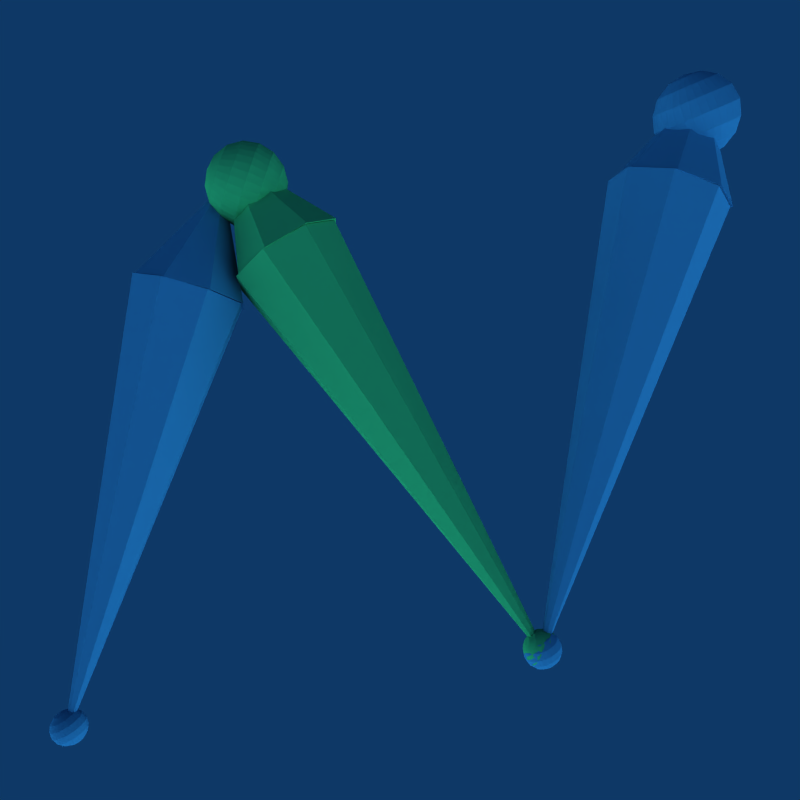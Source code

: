 # Source: skelEditing.blend  (saved by Blender 2.49.2; exported with 4.5.12 LTS)
import bpy
from mathutils import Matrix  # noqa: F401  (used for matrix-valued properties, if any)

bpy.ops.wm.read_factory_settings(use_empty=True)
scene = bpy.context.scene
scene.name = 'Scene'

# ---- collections
col_collection_1 = bpy.data.collections.new('Collection 1'); scene.collection.children.link(col_collection_1)

# ---- materials (node trees are filled in below, after node groups)
mat_material_001 = bpy.data.materials.new('Material.001')
mat_material_001.alpha_threshold = 0.0
mat_material_001.diffuse_color = (0.1347, 0.4474, 0.6269, 1.0)
mat_material_001.roughness = 0.5
mat_material_001.line_color = (0.0, 0.0, 0.0, 1.0)
mat_material = bpy.data.materials.new('Material')
mat_material.alpha_threshold = 0.0
mat_material.diffuse_color = (0.1347, 0.6269, 0.393, 1.0)
mat_material.roughness = 0.5
mat_material.line_color = (0.0, 0.0, 0.0, 1.0)

# ---- material node trees

# ---- world
world_world = bpy.data.worlds.new('World'); scene.world = world_world
world_world.color = (0.05656, 0.2208, 0.4)
world_world.use_sun_shadow = False
world_world.sun_shadow_jitter_overblur = 0.0
world_world.cycles.sampling_method = 'MANUAL'
world_world.cycles.sample_map_resolution = 256

# ---- cameras
cam_camera = bpy.data.cameras.new('Camera')
cam_camera.passepartout_alpha = 0.2
cam_camera.clip_end = 100.0
cam_camera.lens = 35.0
cam_camera.ortho_scale = 7.314
cam_camera.show_passepartout = False
cam_camera.show_safe_areas = True
cam_camera.dof.focus_distance = 0.0
cam_camera.dof.aperture_fstop = 128.0

# ---- lights
light_lamp_001 = bpy.data.lights.new('Lamp.001', 'SUN')
light_lamp_001.transmission_factor = 0.0
light_lamp_001.angle = 1.571
light_lamp_001.energy = 2.176
light_lamp_001.shadow_buffer_clip_start = 0.5
light_lamp_001.shadow_soft_size = 1.0
light_lamp_001.shadow_cascade_max_distance = 1000.0
light_lamp_001.cycles.use_multiple_importance_sampling = False
light_lamp = bpy.data.lights.new('Lamp', 'SUN')
light_lamp.transmission_factor = 0.0
light_lamp.angle = 1.571
light_lamp.energy = 2.064
light_lamp.shadow_buffer_clip_start = 0.5
light_lamp.shadow_soft_size = 1.0
light_lamp.shadow_cascade_max_distance = 1000.0
light_lamp.cycles.use_multiple_importance_sampling = False
light_spot = bpy.data.lights.new('Spot', 'POINT')
light_spot.transmission_factor = 0.0
light_spot.cutoff_distance = 30.0
light_spot.energy = 100.0
light_spot.shadow_buffer_clip_start = 1.001
light_spot.shadow_soft_size = 1.0
light_spot.shadow_maximum_resolution = 0.006
light_spot.use_absolute_resolution = True
light_spot.cycles.use_multiple_importance_sampling = False

# ---- meshes
me_sphere_002 = bpy.data.meshes.new('Sphere.002')
me_sphere_002.from_pydata([(21.13, 5.333, 21.18), (21.01, 5.728, 21.18), (20.81, 6.092, 21.18), (20.55, 6.411, 21.18), (20.23, 6.673, 21.18), (19.87, 6.868, 21.18), (19.47, 6.988, 21.18), (19.06, 7.028, 21.18), (18.65, 6.988, 21.18), (18.26, 6.868, 21.18), (17.89, 6.673, 21.18), (17.57, 6.411, 21.18), (17.31, 6.092, 21.18), (17.12, 5.728, 21.18), (17.0, 5.333, 21.18), (16.95, 4.922, 21.18), (17.0, 4.511, 21.18), (17.12, 4.115, 21.18), (17.31, 3.751, 21.18), (21.13, 4.511, 21.18), (21.17, 4.922, 21.18), (0.0, 0.0, 1.0), (0.3753, 0.07466, -0.9239), (0.6935, 0.1379, -0.7071), (0.9061, 0.1802, -0.3827), (0.9808, 0.1951, 0.0), (0.9061, 0.1802, 0.3827), (0.6935, 0.1379, 0.7071), (0.3753, 0.07466, 0.9239), (0.3536, 0.1464, 0.9239), (0.6533, 0.2706, 0.7071), (0.8536, 0.3536, 0.3827), (0.9239, 0.3827, 0.0), (0.8536, 0.3536, -0.3827), (0.6533, 0.2706, -0.7071), (0.3536, 0.1464, -0.9239), (0.3182, 0.2126, -0.9239), (0.5879, 0.3928, -0.7071), (0.7682, 0.5133, -0.3827), (0.8315, 0.5556, 0.0), (0.7682, 0.5133, 0.3827), (0.5879, 0.3928, 0.7071), (0.3182, 0.2126, 0.9239), (0.2706, 0.2706, 0.9239), (0.5, 0.5, 0.7071), (0.6533, 0.6533, 0.3827), (0.7071, 0.7071, 0.0), (0.6533, 0.6533, -0.3827), (0.5, 0.5, -0.7071), (0.2706, 0.2706, -0.9239), (0.2126, 0.3182, -0.9239), (0.3928, 0.5879, -0.7071), (0.5133, 0.7682, -0.3827), (0.5556, 0.8315, 0.0), (0.5133, 0.7682, 0.3827), (0.3928, 0.5879, 0.7071), (0.2126, 0.3182, 0.9239), (0.1464, 0.3536, 0.9239), (0.2706, 0.6533, 0.7071), (0.3536, 0.8536, 0.3827), (0.3827, 0.9239, 0.0), (0.3536, 0.8536, -0.3827), (0.2706, 0.6533, -0.7071), (0.1464, 0.3536, -0.9239), (0.07466, 0.3753, -0.9239), (0.1379, 0.6935, -0.7071), (0.1802, 0.9061, -0.3827), (0.1951, 0.9808, 0.0), (0.1802, 0.9061, 0.3827), (0.1379, 0.6935, 0.7071), (0.07466, 0.3753, 0.9239), (-2.235e-08, 0.3827, 0.9239), (1.49e-08, 0.7071, 0.7071), (4.47e-08, 0.9239, 0.3827), (-1.639e-07, 1.0, 0.0), (4.47e-08, 0.9239, -0.3827), (1.49e-08, 0.7071, -0.7071), (0.0, 0.3827, -0.9239), (-0.07466, 0.3753, -0.9239), (-0.1379, 0.6935, -0.7071), (-0.1802, 0.9061, -0.3827), (-0.1951, 0.9808, 0.0), (-0.1802, 0.9061, 0.3827), (-0.1379, 0.6935, 0.7071), (-0.07466, 0.3753, 0.9239), (-0.1464, 0.3536, 0.9239), (-0.2706, 0.6533, 0.7071), (-0.3536, 0.8536, 0.3827), (-0.3827, 0.9239, 0.0), (-0.3536, 0.8536, -0.3827), (-0.2706, 0.6533, -0.7071), (-0.1464, 0.3536, -0.9239), (-0.2126, 0.3182, -0.9239), (-0.3928, 0.5879, -0.7071), (-0.5133, 0.7682, -0.3827), (-0.5556, 0.8315, 0.0), (-0.5133, 0.7682, 0.3827), (-0.3928, 0.5879, 0.7071), (-0.2126, 0.3182, 0.9239), (-0.2706, 0.2706, 0.9239), (-0.5, 0.5, 0.7071), (-0.6533, 0.6533, 0.3827), (-0.7071, 0.7071, 0.0), (-0.6533, 0.6533, -0.3827), (-0.5, 0.5, -0.7071), (-0.2706, 0.2706, -0.9239), (-0.3182, 0.2126, -0.9239), (-0.5879, 0.3928, -0.7071), (-0.7682, 0.5133, -0.3827), (-0.8315, 0.5556, 0.0), (-0.7682, 0.5133, 0.3827), (-0.5879, 0.3928, 0.7071), (-0.3182, 0.2126, 0.9239), (-0.3536, 0.1464, 0.9239), (-0.6533, 0.2706, 0.7071), (-0.8536, 0.3536, 0.3827), (-0.9239, 0.3827, 0.0), (-0.8536, 0.3536, -0.3827), (-0.6533, 0.2706, -0.7071), (-0.3536, 0.1464, -0.9239), (-0.3753, 0.07466, -0.9239), (-0.6935, 0.1379, -0.7071), (-0.9061, 0.1802, -0.3827), (-0.9808, 0.1951, 0.0), (-0.9061, 0.1802, 0.3827), (-0.6935, 0.1379, 0.7071), (-0.3753, 0.07466, 0.9239), (-0.3827, -5.215e-08, 0.9239), (-0.7071, -1.49e-08, 0.7071), (-0.9239, 2.98e-08, 0.3827), (-1.0, -3.278e-07, 0.0), (-0.9239, 2.98e-08, -0.3827), (-0.7071, -1.49e-08, -0.7071), (-0.3827, -2.235e-08, -0.9239), (-0.3753, -0.07466, -0.9239), (-0.6935, -0.1379, -0.7071), (-0.9061, -0.1802, -0.3827), (-0.9808, -0.1951, 0.0), (-0.9061, -0.1802, 0.3827), (-0.6935, -0.1379, 0.7071), (-0.3753, -0.07466, 0.9239), (-0.3536, -0.1464, 0.9239), (-0.6533, -0.2706, 0.7071), (-0.8536, -0.3536, 0.3827), (-0.9239, -0.3827, 0.0), (-0.8536, -0.3536, -0.3827), (-0.6533, -0.2706, -0.7071), (-0.3536, -0.1464, -0.9239), (-1.395e-07, -5.778e-08, -1.0), (-0.3182, -0.2126, -0.9239), (-0.5879, -0.3928, -0.7071), (-0.7682, -0.5133, -0.3827), (-0.8315, -0.5556, 0.0), (-0.7682, -0.5133, 0.3827), (-0.5879, -0.3928, 0.7071), (-0.3182, -0.2126, 0.9239), (-0.2706, -0.2706, 0.9239), (-0.5, -0.5, 0.7071), (-0.6533, -0.6533, 0.3827), (-0.7071, -0.7071, 0.0), (-0.6533, -0.6533, -0.3827), (-0.5, -0.5, -0.7071), (-0.2706, -0.2706, -0.9239), (-0.2126, -0.3182, -0.9239), (-0.3928, -0.5879, -0.7071), (-0.5133, -0.7682, -0.3827), (-0.5556, -0.8315, 0.0), (-0.5133, -0.7682, 0.3827), (-0.3928, -0.5879, 0.7071), (-0.2126, -0.3182, 0.9239), (-0.1464, -0.3536, 0.9239), (-0.2706, -0.6533, 0.7071), (-0.3536, -0.8536, 0.3827), (-0.3827, -0.9239, 0.0), (-0.3536, -0.8536, -0.3827), (-0.2706, -0.6533, -0.7071), (-0.1464, -0.3536, -0.9239), (-0.07466, -0.3753, -0.9239), (-0.1379, -0.6935, -0.7071), (-0.1802, -0.9061, -0.3827), (-0.1951, -0.9808, 0.0), (-0.1802, -0.9061, 0.3827), (-0.1379, -0.6935, 0.7071), (-0.07466, -0.3753, 0.9239), (5.215e-08, -0.3827, 0.9239), (2.98e-08, -0.7071, 0.7071), (1.49e-08, -0.9239, 0.3827), (4.47e-07, -1.0, 0.0), (1.49e-08, -0.9239, -0.3827), (2.98e-08, -0.7071, -0.7071), (2.235e-08, -0.3827, -0.9239), (0.07466, -0.3753, -0.9239), (0.1379, -0.6935, -0.7071), (0.1802, -0.9061, -0.3827), (0.1951, -0.9808, 0.0), (0.1802, -0.9061, 0.3827), (0.1379, -0.6935, 0.7071), (0.07466, -0.3753, 0.9239), (0.1464, -0.3536, 0.9239), (0.2706, -0.6533, 0.7071), (0.3536, -0.8536, 0.3827), (0.3827, -0.9239, 0.0), (0.3536, -0.8536, -0.3827), (0.2706, -0.6533, -0.7071), (0.1464, -0.3536, -0.9239), (0.2126, -0.3182, -0.9239), (0.3928, -0.5879, -0.7071), (0.5133, -0.7682, -0.3827), (0.5556, -0.8315, 0.0), (0.5133, -0.7682, 0.3827), (0.3928, -0.5879, 0.7071), (0.2126, -0.3182, 0.9239), (0.2706, -0.2706, 0.9239), (0.5, -0.5, 0.7071), (0.6533, -0.6533, 0.3827), (0.7071, -0.7071, 0.0), (0.6533, -0.6533, -0.3827), (0.5, -0.5, -0.7071), (0.2706, -0.2706, -0.9239), (0.3182, -0.2126, -0.9239), (0.5879, -0.3928, -0.7071), (0.7682, -0.5133, -0.3827), (0.8315, -0.5556, 0.0), (0.7682, -0.5133, 0.3827), (0.5879, -0.3928, 0.7071), (0.3182, -0.2126, 0.9239), (0.3536, -0.1464, 0.9239), (0.6533, -0.2706, 0.7071), (0.8536, -0.3536, 0.3827), (0.9239, -0.3827, 0.0), (0.8536, -0.3536, -0.3827), (0.6533, -0.2706, -0.7071), (0.3536, -0.1464, -0.9239), (0.3753, -0.07466, -0.9239), (0.6935, -0.1379, -0.7071), (0.9061, -0.1802, -0.3827), (0.9808, -0.1951, 0.0), (0.9061, -0.1802, 0.3827), (0.6935, -0.1379, 0.7071), (0.3753, -0.07466, 0.9239), (0.3827, 6.706e-08, 0.9239), (0.7071, 8.941e-08, 0.7071), (0.9239, 5.96e-08, 0.3827), (1.0, 4.768e-07, 0.0), (0.9239, 5.96e-08, -0.3827), (0.7071, 8.941e-08, -0.7071), (0.3827, 7.451e-09, -0.9239), (14.88, 7.522, 19.16), (13.69, 5.87, 20.63), (13.87, 3.395, 21.04), (15.31, 1.545, 20.13), (17.17, 1.405, 18.44), (18.36, 3.057, 16.97), (18.18, 5.533, 16.57), (16.74, 7.383, 17.47), (-0.7264, -0.3192, -0.7601), (16.03, 4.464, 18.8), (18.28, 5.484, 16.51), (18.47, 3.01, 16.92), (17.27, 1.356, 18.39), (15.39, 1.491, 20.05), (13.93, 3.335, 20.94), (13.74, 5.809, 20.53), (14.94, 7.463, 19.06), (16.82, 7.329, 17.4), (20.44, 5.533, 23.53), (16.1, 4.41, 18.72)], [(0, 1), (1, 2), (2, 3), (3, 4), (4, 5), (5, 6), (6, 7), (7, 8), (8, 9), (9, 10), (10, 11), (11, 12), (12, 13), (13, 14), (14, 15), (15, 16), (16, 17), (17, 18), (19, 20), (0, 20)], [(148, 22, 246), (246, 22, 23, 245), (245, 23, 24, 244), (244, 24, 25, 243), (243, 25, 26, 242), (242, 26, 27, 241), (241, 27, 28, 240), (28, 21, 240), (29, 21, 28), (27, 30, 29, 28), (26, 31, 30, 27), (25, 32, 31, 26), (24, 33, 32, 25), (23, 34, 33, 24), (22, 35, 34, 23), (148, 35, 22), (148, 36, 35), (35, 36, 37, 34), (34, 37, 38, 33), (33, 38, 39, 32), (32, 39, 40, 31), (31, 40, 41, 30), (30, 41, 42, 29), (42, 21, 29), (43, 21, 42), (41, 44, 43, 42), (40, 45, 44, 41), (39, 46, 45, 40), (38, 47, 46, 39), (37, 48, 47, 38), (36, 49, 48, 37), (148, 49, 36), (148, 50, 49), (49, 50, 51, 48), (48, 51, 52, 47), (47, 52, 53, 46), (46, 53, 54, 45), (45, 54, 55, 44), (44, 55, 56, 43), (56, 21, 43), (57, 21, 56), (55, 58, 57, 56), (54, 59, 58, 55), (53, 60, 59, 54), (52, 61, 60, 53), (51, 62, 61, 52), (50, 63, 62, 51), (148, 63, 50), (148, 64, 63), (63, 64, 65, 62), (62, 65, 66, 61), (61, 66, 67, 60), (60, 67, 68, 59), (59, 68, 69, 58), (58, 69, 70, 57), (70, 21, 57), (71, 21, 70), (69, 72, 71, 70), (68, 73, 72, 69), (67, 74, 73, 68), (66, 75, 74, 67), (65, 76, 75, 66), (64, 77, 76, 65), (148, 77, 64), (148, 78, 77), (77, 78, 79, 76), (76, 79, 80, 75), (75, 80, 81, 74), (74, 81, 82, 73), (73, 82, 83, 72), (72, 83, 84, 71), (84, 21, 71), (85, 21, 84), (83, 86, 85, 84), (82, 87, 86, 83), (81, 88, 87, 82), (80, 89, 88, 81), (79, 90, 89, 80), (78, 91, 90, 79), (148, 91, 78), (148, 92, 91), (91, 92, 93, 90), (90, 93, 94, 89), (89, 94, 95, 88), (88, 95, 96, 87), (87, 96, 97, 86), (86, 97, 98, 85), (98, 21, 85), (99, 21, 98), (97, 100, 99, 98), (96, 101, 100, 97), (95, 102, 101, 96), (94, 103, 102, 95), (93, 104, 103, 94), (92, 105, 104, 93), (148, 105, 92), (148, 106, 105), (105, 106, 107, 104), (104, 107, 108, 103), (103, 108, 109, 102), (102, 109, 110, 101), (101, 110, 111, 100), (100, 111, 112, 99), (112, 21, 99), (113, 21, 112), (111, 114, 113, 112), (110, 115, 114, 111), (109, 116, 115, 110), (108, 117, 116, 109), (107, 118, 117, 108), (106, 119, 118, 107), (148, 119, 106), (148, 120, 119), (119, 120, 121, 118), (118, 121, 122, 117), (117, 122, 123, 116), (116, 123, 124, 115), (115, 124, 125, 114), (114, 125, 126, 113), (126, 21, 113), (127, 21, 126), (125, 128, 127, 126), (124, 129, 128, 125), (123, 130, 129, 124), (122, 131, 130, 123), (121, 132, 131, 122), (120, 133, 132, 121), (148, 133, 120), (148, 134, 133), (133, 134, 135, 132), (132, 135, 136, 131), (131, 136, 137, 130), (130, 137, 138, 129), (129, 138, 139, 128), (128, 139, 140, 127), (140, 21, 127), (141, 21, 140), (139, 142, 141, 140), (138, 143, 142, 139), (137, 144, 143, 138), (136, 145, 144, 137), (135, 146, 145, 136), (134, 147, 146, 135), (148, 147, 134), (148, 149, 147), (147, 149, 150, 146), (146, 150, 151, 145), (145, 151, 152, 144), (144, 152, 153, 143), (143, 153, 154, 142), (142, 154, 155, 141), (155, 21, 141), (156, 21, 155), (154, 157, 156, 155), (153, 158, 157, 154), (152, 159, 158, 153), (151, 160, 159, 152), (150, 161, 160, 151), (149, 162, 161, 150), (148, 162, 149), (148, 163, 162), (162, 163, 164, 161), (161, 164, 165, 160), (160, 165, 166, 159), (159, 166, 167, 158), (158, 167, 168, 157), (157, 168, 169, 156), (169, 21, 156), (170, 21, 169), (168, 171, 170, 169), (167, 172, 171, 168), (166, 173, 172, 167), (165, 174, 173, 166), (164, 175, 174, 165), (163, 176, 175, 164), (148, 176, 163), (148, 177, 176), (176, 177, 178, 175), (175, 178, 179, 174), (174, 179, 180, 173), (173, 180, 181, 172), (172, 181, 182, 171), (171, 182, 183, 170), (183, 21, 170), (184, 21, 183), (182, 185, 184, 183), (181, 186, 185, 182), (180, 187, 186, 181), (179, 188, 187, 180), (178, 189, 188, 179), (177, 190, 189, 178), (148, 190, 177), (148, 191, 190), (190, 191, 192, 189), (189, 192, 193, 188), (188, 193, 194, 187), (187, 194, 195, 186), (186, 195, 196, 185), (185, 196, 197, 184), (197, 21, 184), (198, 21, 197), (196, 199, 198, 197), (195, 200, 199, 196), (194, 201, 200, 195), (193, 202, 201, 194), (192, 203, 202, 193), (191, 204, 203, 192), (148, 204, 191), (148, 205, 204), (204, 205, 206, 203), (203, 206, 207, 202), (202, 207, 208, 201), (201, 208, 209, 200), (200, 209, 210, 199), (199, 210, 211, 198), (211, 21, 198), (212, 21, 211), (210, 213, 212, 211), (209, 214, 213, 210), (208, 215, 214, 209), (207, 216, 215, 208), (206, 217, 216, 207), (205, 218, 217, 206), (148, 218, 205), (148, 219, 218), (218, 219, 220, 217), (217, 220, 221, 216), (216, 221, 222, 215), (215, 222, 223, 214), (214, 223, 224, 213), (213, 224, 225, 212), (225, 21, 212), (226, 21, 225), (224, 227, 226, 225), (223, 228, 227, 224), (222, 229, 228, 223), (221, 230, 229, 222), (220, 231, 230, 221), (219, 232, 231, 220), (148, 232, 219), (148, 233, 232), (232, 233, 234, 231), (231, 234, 235, 230), (230, 235, 236, 229), (229, 236, 237, 228), (228, 237, 238, 227), (227, 238, 239, 226), (239, 21, 226), (240, 21, 239), (238, 241, 240, 239), (237, 242, 241, 238), (236, 243, 242, 237), (235, 244, 243, 236), (234, 245, 244, 235), (233, 246, 245, 234), (148, 246, 233), (248, 247, 255), (255, 249, 248), (255, 250, 249), (255, 251, 250), (255, 252, 251), (255, 253, 252), (255, 254, 253), (255, 247, 254), (256, 247, 248), (256, 248, 249), (256, 249, 250), (256, 250, 251), (256, 251, 252), (256, 252, 253), (256, 253, 254), (254, 247, 256), (258, 257, 265), (265, 259, 258), (265, 260, 259), (265, 261, 260), (265, 262, 261), (265, 263, 262), (265, 264, 263), (265, 257, 264), (266, 257, 258), (266, 258, 259), (266, 259, 260), (266, 260, 261), (266, 261, 262), (266, 262, 263), (266, 263, 264), (264, 257, 266)])
me_sphere_002.materials.append(mat_material_001)
me_sphere_002.use_remesh_preserve_volume = False
me_sphere_002.use_remesh_preserve_attributes = False
me_sphere_002.use_mirror_vertex_groups = False
me_sphere_002.update()
me_sphere_001 = bpy.data.meshes.new('Sphere.001')
me_sphere_001.from_pydata([(19.06, 4.922, 24.33), (19.92, 5.092, 19.95), (20.64, 5.236, 20.44), (21.13, 5.333, 21.18), (21.3, 5.367, 22.05), (21.13, 5.333, 22.93), (20.64, 5.236, 23.67), (19.92, 5.092, 24.16), (19.87, 5.256, 24.16), (20.55, 5.539, 23.67), (21.01, 5.728, 22.93), (21.17, 5.794, 22.05), (21.01, 5.728, 21.18), (20.55, 5.539, 20.44), (19.87, 5.256, 19.95), (19.79, 5.406, 19.95), (20.4, 5.817, 20.44), (20.81, 6.092, 21.18), (20.96, 6.189, 22.05), (20.81, 6.092, 22.93), (20.4, 5.817, 23.67), (19.79, 5.406, 24.16), (19.68, 5.539, 24.16), (20.2, 6.062, 23.67), (20.55, 6.411, 22.93), (20.67, 6.534, 22.05), (20.55, 6.411, 21.18), (20.2, 6.062, 20.44), (19.68, 5.539, 19.95), (19.55, 5.647, 19.95), (19.96, 6.262, 20.44), (20.23, 6.673, 21.18), (20.33, 6.818, 22.05), (20.23, 6.673, 22.93), (19.96, 6.262, 23.67), (19.55, 5.647, 24.16), (19.4, 5.728, 24.16), (19.68, 6.411, 23.67), (19.87, 6.868, 22.93), (19.93, 7.028, 22.05), (19.87, 6.868, 21.18), (19.68, 6.411, 20.44), (19.4, 5.728, 19.95), (19.23, 5.778, 19.95), (19.38, 6.503, 20.44), (19.47, 6.988, 21.18), (19.51, 7.158, 22.05), (19.47, 6.988, 22.93), (19.38, 6.503, 23.67), (19.23, 5.778, 24.16), (19.06, 5.794, 24.16), (19.06, 6.534, 23.67), (19.06, 7.028, 22.93), (19.06, 7.202, 22.05), (19.06, 7.028, 21.18), (19.06, 6.534, 20.44), (19.06, 5.794, 19.95), (18.89, 5.778, 19.95), (18.75, 6.503, 20.44), (18.65, 6.988, 21.18), (18.62, 7.158, 22.05), (18.65, 6.988, 22.93), (18.75, 6.503, 23.67), (18.89, 5.778, 24.16), (18.73, 5.728, 24.16), (18.44, 6.411, 23.67), (18.26, 6.868, 22.93), (18.19, 7.028, 22.05), (18.26, 6.868, 21.18), (18.44, 6.411, 20.44), (18.73, 5.728, 19.95), (18.58, 5.647, 19.95), (18.17, 6.262, 20.44), (17.89, 6.673, 21.18), (17.79, 6.818, 22.05), (17.89, 6.673, 22.93), (18.17, 6.262, 23.67), (18.58, 5.647, 24.16), (18.44, 5.539, 24.16), (17.92, 6.062, 23.67), (17.57, 6.411, 22.93), (17.45, 6.534, 22.05), (17.57, 6.411, 21.18), (17.92, 6.062, 20.44), (18.44, 5.539, 19.95), (18.34, 5.406, 19.95), (17.72, 5.817, 20.44), (17.31, 6.092, 21.18), (17.17, 6.189, 22.05), (17.31, 6.092, 22.93), (17.72, 5.817, 23.67), (18.34, 5.406, 24.16), (18.26, 5.256, 24.16), (17.57, 5.539, 23.67), (17.12, 5.728, 22.93), (16.95, 5.794, 22.05), (17.12, 5.728, 21.18), (17.57, 5.539, 20.44), (18.26, 5.256, 19.95), (18.21, 5.092, 19.95), (17.48, 5.236, 20.44), (17.0, 5.333, 21.18), (16.82, 5.367, 22.05), (17.0, 5.333, 22.93), (17.48, 5.236, 23.67), (18.21, 5.092, 24.16), (18.19, 4.922, 24.16), (17.45, 4.922, 23.67), (16.95, 4.922, 22.93), (16.78, 4.922, 22.05), (16.95, 4.922, 21.18), (17.45, 4.922, 20.44), (18.19, 4.922, 19.95), (18.21, 4.751, 19.95), (17.48, 4.607, 20.44), (17.0, 4.511, 21.18), (16.82, 4.477, 22.05), (17.0, 4.511, 22.93), (17.48, 4.607, 23.67), (18.21, 4.751, 24.16), (18.26, 4.588, 24.16), (17.57, 4.305, 23.67), (17.12, 4.115, 22.93), (16.95, 4.049, 22.05), (17.12, 4.115, 21.18), (17.57, 4.305, 20.44), (18.26, 4.588, 19.95), (19.06, 4.922, 19.77), (18.34, 4.437, 19.95), (17.72, 4.026, 20.44), (17.31, 3.751, 21.18), (17.17, 3.655, 22.05), (17.31, 3.751, 22.93), (17.72, 4.026, 23.67), (18.34, 4.437, 24.16), (18.44, 4.305, 24.16), (17.92, 3.781, 23.67), (17.57, 3.432, 22.93), (17.45, 3.309, 22.05), (17.57, 3.432, 21.18), (17.92, 3.781, 20.44), (18.44, 4.305, 19.95), (18.58, 4.196, 19.95), (18.17, 3.581, 20.44), (17.89, 3.17, 21.18), (17.79, 3.025, 22.05), (17.89, 3.17, 22.93), (18.17, 3.581, 23.67), (18.58, 4.196, 24.16), (18.73, 4.115, 24.16), (18.44, 3.432, 23.67), (18.26, 2.975, 22.93), (18.19, 2.815, 22.05), (18.26, 2.975, 21.18), (18.44, 3.432, 20.44), (18.73, 4.115, 19.95), (18.89, 4.066, 19.95), (18.75, 3.34, 20.44), (18.65, 2.855, 21.18), (18.62, 2.685, 22.05), (18.65, 2.855, 22.93), (18.75, 3.34, 23.67), (18.89, 4.066, 24.16), (19.06, 4.049, 24.16), (19.06, 3.309, 23.67), (19.06, 2.815, 22.93), (19.06, 2.641, 22.05), (19.06, 2.815, 21.18), (19.06, 3.309, 20.44), (19.06, 4.049, 19.95), (19.23, 4.066, 19.95), (19.38, 3.34, 20.44), (19.47, 2.855, 21.18), (19.51, 2.685, 22.05), (19.47, 2.855, 22.93), (19.38, 3.34, 23.67), (19.23, 4.066, 24.16), (19.4, 4.115, 24.16), (19.68, 3.432, 23.67), (19.87, 2.975, 22.93), (19.93, 2.815, 22.05), (19.87, 2.975, 21.18), (19.68, 3.432, 20.44), (19.4, 4.115, 19.95), (19.55, 4.196, 19.95), (19.96, 3.581, 20.44), (20.23, 3.17, 21.18), (20.33, 3.025, 22.05), (20.23, 3.17, 22.93), (19.96, 3.581, 23.67), (19.55, 4.196, 24.16), (19.68, 4.305, 24.16), (20.2, 3.781, 23.67), (20.55, 3.432, 22.93), (20.67, 3.309, 22.05), (20.55, 3.432, 21.18), (20.2, 3.781, 20.44), (19.68, 4.305, 19.95), (19.79, 4.437, 19.95), (20.4, 4.026, 20.44), (20.81, 3.751, 21.18), (20.96, 3.655, 22.05), (20.81, 3.751, 22.93), (20.4, 4.026, 23.67), (19.79, 4.437, 24.16), (19.87, 4.588, 24.16), (20.55, 4.305, 23.67), (21.01, 4.115, 22.93), (21.17, 4.049, 22.05), (21.01, 4.115, 21.18), (20.55, 4.305, 20.44), (19.87, 4.588, 19.95), (19.92, 4.751, 19.95), (20.64, 4.607, 20.44), (21.13, 4.511, 21.18), (21.3, 4.477, 22.05), (21.13, 4.511, 22.93), (20.64, 4.607, 23.67), (19.92, 4.751, 24.16), (19.93, 4.922, 24.16), (20.67, 4.922, 23.67), (21.17, 4.922, 22.93), (21.34, 4.922, 22.05), (21.17, 4.922, 21.18), (20.67, 4.922, 20.44), (19.93, 4.922, 19.95), (0.0, 0.0, 1.0), (0.3753, 0.07466, -0.9239), (0.6935, 0.1379, -0.7071), (0.9061, 0.1802, -0.3827), (0.9808, 0.1951, 0.0), (0.9061, 0.1802, 0.3827), (0.6935, 0.1379, 0.7071), (0.3753, 0.07466, 0.9239), (0.3536, 0.1464, 0.9239), (0.6533, 0.2706, 0.7071), (0.8536, 0.3536, 0.3827), (0.9239, 0.3827, 0.0), (0.8536, 0.3536, -0.3827), (0.6533, 0.2706, -0.7071), (0.3536, 0.1464, -0.9239), (0.3182, 0.2126, -0.9239), (0.5879, 0.3928, -0.7071), (0.7682, 0.5133, -0.3827), (0.8315, 0.5556, 0.0), (0.7682, 0.5133, 0.3827), (0.5879, 0.3928, 0.7071), (0.3182, 0.2126, 0.9239), (0.2706, 0.2706, 0.9239), (0.5, 0.5, 0.7071), (0.6533, 0.6533, 0.3827), (0.7071, 0.7071, 0.0), (0.6533, 0.6533, -0.3827), (0.5, 0.5, -0.7071), (0.2706, 0.2706, -0.9239), (0.2126, 0.3182, -0.9239), (0.3928, 0.5879, -0.7071), (0.5133, 0.7682, -0.3827), (0.5556, 0.8315, 0.0), (0.5133, 0.7682, 0.3827), (0.3928, 0.5879, 0.7071), (0.2126, 0.3182, 0.9239), (0.1464, 0.3536, 0.9239), (0.2706, 0.6533, 0.7071), (0.3536, 0.8536, 0.3827), (0.3827, 0.9239, 0.0), (0.3536, 0.8536, -0.3827), (0.2706, 0.6533, -0.7071), (0.1464, 0.3536, -0.9239), (0.07466, 0.3753, -0.9239), (0.1379, 0.6935, -0.7071), (0.1802, 0.9061, -0.3827), (0.1951, 0.9808, 0.0), (0.1802, 0.9061, 0.3827), (0.1379, 0.6935, 0.7071), (0.07466, 0.3753, 0.9239), (-2.235e-08, 0.3827, 0.9239), (1.49e-08, 0.7071, 0.7071), (4.47e-08, 0.9239, 0.3827), (-1.639e-07, 1.0, 0.0), (4.47e-08, 0.9239, -0.3827), (1.49e-08, 0.7071, -0.7071), (0.0, 0.3827, -0.9239), (-0.07466, 0.3753, -0.9239), (-0.1379, 0.6935, -0.7071), (-0.1802, 0.9061, -0.3827), (-0.1951, 0.9808, 0.0), (-0.1802, 0.9061, 0.3827), (-0.1379, 0.6935, 0.7071), (-0.07466, 0.3753, 0.9239), (-0.1464, 0.3536, 0.9239), (-0.2706, 0.6533, 0.7071), (-0.3536, 0.8536, 0.3827), (-0.3827, 0.9239, 0.0), (-0.3536, 0.8536, -0.3827), (-0.2706, 0.6533, -0.7071), (-0.1464, 0.3536, -0.9239), (-0.2126, 0.3182, -0.9239), (-0.3928, 0.5879, -0.7071), (-0.5133, 0.7682, -0.3827), (-0.5556, 0.8315, 0.0), (-0.5133, 0.7682, 0.3827), (-0.3928, 0.5879, 0.7071), (-0.2126, 0.3182, 0.9239), (-0.2706, 0.2706, 0.9239), (-0.5, 0.5, 0.7071), (-0.6533, 0.6533, 0.3827), (-0.7071, 0.7071, 0.0), (-0.6533, 0.6533, -0.3827), (-0.5, 0.5, -0.7071), (-0.2706, 0.2706, -0.9239), (-0.3182, 0.2126, -0.9239), (-0.5879, 0.3928, -0.7071), (-0.7682, 0.5133, -0.3827), (-0.8315, 0.5556, 0.0), (-0.7682, 0.5133, 0.3827), (-0.5879, 0.3928, 0.7071), (-0.3182, 0.2126, 0.9239), (-0.3536, 0.1464, 0.9239), (-0.6533, 0.2706, 0.7071), (-0.8536, 0.3536, 0.3827), (-0.9239, 0.3827, 0.0), (-0.8536, 0.3536, -0.3827), (-0.6533, 0.2706, -0.7071), (-0.3536, 0.1464, -0.9239), (-0.3753, 0.07466, -0.9239), (-0.6935, 0.1379, -0.7071), (-0.9061, 0.1802, -0.3827), (-0.9808, 0.1951, 0.0), (-0.9061, 0.1802, 0.3827), (-0.6935, 0.1379, 0.7071), (-0.3753, 0.07466, 0.9239), (-0.3827, -5.215e-08, 0.9239), (-0.7071, -1.49e-08, 0.7071), (-0.9239, 2.98e-08, 0.3827), (-1.0, -3.278e-07, 0.0), (-0.9239, 2.98e-08, -0.3827), (-0.7071, -1.49e-08, -0.7071), (-0.3827, -2.235e-08, -0.9239), (-0.3753, -0.07466, -0.9239), (-0.6935, -0.1379, -0.7071), (-0.9061, -0.1802, -0.3827), (-0.9808, -0.1951, 0.0), (-0.9061, -0.1802, 0.3827), (-0.6935, -0.1379, 0.7071), (-0.3753, -0.07466, 0.9239), (-0.3536, -0.1464, 0.9239), (-0.6533, -0.2706, 0.7071), (-0.8536, -0.3536, 0.3827), (-0.9239, -0.3827, 0.0), (-0.8536, -0.3536, -0.3827), (-0.6533, -0.2706, -0.7071), (-0.3536, -0.1464, -0.9239), (-1.395e-07, -5.778e-08, -1.0), (-0.3182, -0.2126, -0.9239), (-0.5879, -0.3928, -0.7071), (-0.7682, -0.5133, -0.3827), (-0.8315, -0.5556, 0.0), (-0.7682, -0.5133, 0.3827), (-0.5879, -0.3928, 0.7071), (-0.3182, -0.2126, 0.9239), (-0.2706, -0.2706, 0.9239), (-0.5, -0.5, 0.7071), (-0.6533, -0.6533, 0.3827), (-0.7071, -0.7071, 0.0), (-0.6533, -0.6533, -0.3827), (-0.5, -0.5, -0.7071), (-0.2706, -0.2706, -0.9239), (-0.2126, -0.3182, -0.9239), (-0.3928, -0.5879, -0.7071), (-0.5133, -0.7682, -0.3827), (-0.5556, -0.8315, 0.0), (-0.5133, -0.7682, 0.3827), (-0.3928, -0.5879, 0.7071), (-0.2126, -0.3182, 0.9239), (-0.1464, -0.3536, 0.9239), (-0.2706, -0.6533, 0.7071), (-0.3536, -0.8536, 0.3827), (-0.3827, -0.9239, 0.0), (-0.3536, -0.8536, -0.3827), (-0.2706, -0.6533, -0.7071), (-0.1464, -0.3536, -0.9239), (-0.07466, -0.3753, -0.9239), (-0.1379, -0.6935, -0.7071), (-0.1802, -0.9061, -0.3827), (-0.1951, -0.9808, 0.0), (-0.1802, -0.9061, 0.3827), (-0.1379, -0.6935, 0.7071), (-0.07466, -0.3753, 0.9239), (5.215e-08, -0.3827, 0.9239), (2.98e-08, -0.7071, 0.7071), (1.49e-08, -0.9239, 0.3827), (4.47e-07, -1.0, 0.0), (1.49e-08, -0.9239, -0.3827), (2.98e-08, -0.7071, -0.7071), (2.235e-08, -0.3827, -0.9239), (0.07466, -0.3753, -0.9239), (0.1379, -0.6935, -0.7071), (0.1802, -0.9061, -0.3827), (0.1951, -0.9808, 0.0), (0.1802, -0.9061, 0.3827), (0.1379, -0.6935, 0.7071), (0.07466, -0.3753, 0.9239), (0.1464, -0.3536, 0.9239), (0.2706, -0.6533, 0.7071), (0.3536, -0.8536, 0.3827), (0.3827, -0.9239, 0.0), (0.3536, -0.8536, -0.3827), (0.2706, -0.6533, -0.7071), (0.1464, -0.3536, -0.9239), (0.2126, -0.3182, -0.9239), (0.3928, -0.5879, -0.7071), (0.5133, -0.7682, -0.3827), (0.5556, -0.8315, 0.0), (0.5133, -0.7682, 0.3827), (0.3928, -0.5879, 0.7071), (0.2126, -0.3182, 0.9239), (0.2706, -0.2706, 0.9239), (0.5, -0.5, 0.7071), (0.6533, -0.6533, 0.3827), (0.7071, -0.7071, 0.0), (0.6533, -0.6533, -0.3827), (0.5, -0.5, -0.7071), (0.2706, -0.2706, -0.9239), (0.3182, -0.2126, -0.9239), (0.5879, -0.3928, -0.7071), (0.7682, -0.5133, -0.3827), (0.8315, -0.5556, 0.0), (0.7682, -0.5133, 0.3827), (0.5879, -0.3928, 0.7071), (0.3182, -0.2126, 0.9239), (0.3536, -0.1464, 0.9239), (0.6533, -0.2706, 0.7071), (0.8536, -0.3536, 0.3827), (0.9239, -0.3827, 0.0), (0.8536, -0.3536, -0.3827), (0.6533, -0.2706, -0.7071), (0.3536, -0.1464, -0.9239), (0.3753, -0.07466, -0.9239), (0.6935, -0.1379, -0.7071), (0.9061, -0.1802, -0.3827), (0.9808, -0.1951, 0.0), (0.9061, -0.1802, 0.3827), (0.6935, -0.1379, 0.7071), (0.3753, -0.07466, 0.9239), (0.3827, 6.706e-08, 0.9239), (0.7071, 8.941e-08, 0.7071), (0.9239, 5.96e-08, 0.3827), (1.0, 4.768e-07, 0.0), (0.9239, 5.96e-08, -0.3827), (0.7071, 8.941e-08, -0.7071), (0.3827, 7.451e-09, -0.9239), (14.88, 7.522, 19.16), (13.69, 5.87, 20.63), (13.87, 3.395, 21.04), (15.31, 1.545, 20.13), (17.17, 1.405, 18.44), (18.36, 3.057, 16.97), (18.18, 5.533, 16.57), (16.74, 7.383, 17.47), (-0.7264, -0.3192, -0.7601), (16.03, 4.464, 18.8), (18.28, 5.484, 16.51), (18.47, 3.01, 16.92), (17.27, 1.356, 18.39), (15.39, 1.491, 20.05), (13.93, 3.335, 20.94), (13.74, 5.809, 20.53), (14.94, 7.463, 19.06), (16.82, 7.329, 17.4), (20.44, 5.533, 23.53), (16.1, 4.41, 18.72)], [], [(127, 1, 225), (225, 1, 2, 224), (224, 2, 3, 223), (223, 3, 4, 222), (222, 4, 5, 221), (221, 5, 6, 220), (220, 6, 7, 219), (7, 0, 219), (8, 0, 7), (6, 9, 8, 7), (5, 10, 9, 6), (4, 11, 10, 5), (3, 12, 11, 4), (2, 13, 12, 3), (1, 14, 13, 2), (127, 14, 1), (127, 15, 14), (14, 15, 16, 13), (13, 16, 17, 12), (12, 17, 18, 11), (11, 18, 19, 10), (10, 19, 20, 9), (9, 20, 21, 8), (21, 0, 8), (22, 0, 21), (20, 23, 22, 21), (19, 24, 23, 20), (18, 25, 24, 19), (17, 26, 25, 18), (16, 27, 26, 17), (15, 28, 27, 16), (127, 28, 15), (127, 29, 28), (28, 29, 30, 27), (27, 30, 31, 26), (26, 31, 32, 25), (25, 32, 33, 24), (24, 33, 34, 23), (23, 34, 35, 22), (35, 0, 22), (36, 0, 35), (34, 37, 36, 35), (33, 38, 37, 34), (32, 39, 38, 33), (31, 40, 39, 32), (30, 41, 40, 31), (29, 42, 41, 30), (127, 42, 29), (127, 43, 42), (42, 43, 44, 41), (41, 44, 45, 40), (40, 45, 46, 39), (39, 46, 47, 38), (38, 47, 48, 37), (37, 48, 49, 36), (49, 0, 36), (50, 0, 49), (48, 51, 50, 49), (47, 52, 51, 48), (46, 53, 52, 47), (45, 54, 53, 46), (44, 55, 54, 45), (43, 56, 55, 44), (127, 56, 43), (127, 57, 56), (56, 57, 58, 55), (55, 58, 59, 54), (54, 59, 60, 53), (53, 60, 61, 52), (52, 61, 62, 51), (51, 62, 63, 50), (63, 0, 50), (64, 0, 63), (62, 65, 64, 63), (61, 66, 65, 62), (60, 67, 66, 61), (59, 68, 67, 60), (58, 69, 68, 59), (57, 70, 69, 58), (127, 70, 57), (127, 71, 70), (70, 71, 72, 69), (69, 72, 73, 68), (68, 73, 74, 67), (67, 74, 75, 66), (66, 75, 76, 65), (65, 76, 77, 64), (77, 0, 64), (78, 0, 77), (76, 79, 78, 77), (75, 80, 79, 76), (74, 81, 80, 75), (73, 82, 81, 74), (72, 83, 82, 73), (71, 84, 83, 72), (127, 84, 71), (127, 85, 84), (84, 85, 86, 83), (83, 86, 87, 82), (82, 87, 88, 81), (81, 88, 89, 80), (80, 89, 90, 79), (79, 90, 91, 78), (91, 0, 78), (92, 0, 91), (90, 93, 92, 91), (89, 94, 93, 90), (88, 95, 94, 89), (87, 96, 95, 88), (86, 97, 96, 87), (85, 98, 97, 86), (127, 98, 85), (127, 99, 98), (98, 99, 100, 97), (97, 100, 101, 96), (96, 101, 102, 95), (95, 102, 103, 94), (94, 103, 104, 93), (93, 104, 105, 92), (105, 0, 92), (106, 0, 105), (104, 107, 106, 105), (103, 108, 107, 104), (102, 109, 108, 103), (101, 110, 109, 102), (100, 111, 110, 101), (99, 112, 111, 100), (127, 112, 99), (127, 113, 112), (112, 113, 114, 111), (111, 114, 115, 110), (110, 115, 116, 109), (109, 116, 117, 108), (108, 117, 118, 107), (107, 118, 119, 106), (119, 0, 106), (120, 0, 119), (118, 121, 120, 119), (117, 122, 121, 118), (116, 123, 122, 117), (115, 124, 123, 116), (114, 125, 124, 115), (113, 126, 125, 114), (127, 126, 113), (127, 128, 126), (126, 128, 129, 125), (125, 129, 130, 124), (124, 130, 131, 123), (123, 131, 132, 122), (122, 132, 133, 121), (121, 133, 134, 120), (134, 0, 120), (135, 0, 134), (133, 136, 135, 134), (132, 137, 136, 133), (131, 138, 137, 132), (130, 139, 138, 131), (129, 140, 139, 130), (128, 141, 140, 129), (127, 141, 128), (127, 142, 141), (141, 142, 143, 140), (140, 143, 144, 139), (139, 144, 145, 138), (138, 145, 146, 137), (137, 146, 147, 136), (136, 147, 148, 135), (148, 0, 135), (149, 0, 148), (147, 150, 149, 148), (146, 151, 150, 147), (145, 152, 151, 146), (144, 153, 152, 145), (143, 154, 153, 144), (142, 155, 154, 143), (127, 155, 142), (127, 156, 155), (155, 156, 157, 154), (154, 157, 158, 153), (153, 158, 159, 152), (152, 159, 160, 151), (151, 160, 161, 150), (150, 161, 162, 149), (162, 0, 149), (163, 0, 162), (161, 164, 163, 162), (160, 165, 164, 161), (159, 166, 165, 160), (158, 167, 166, 159), (157, 168, 167, 158), (156, 169, 168, 157), (127, 169, 156), (127, 170, 169), (169, 170, 171, 168), (168, 171, 172, 167), (167, 172, 173, 166), (166, 173, 174, 165), (165, 174, 175, 164), (164, 175, 176, 163), (176, 0, 163), (177, 0, 176), (175, 178, 177, 176), (174, 179, 178, 175), (173, 180, 179, 174), (172, 181, 180, 173), (171, 182, 181, 172), (170, 183, 182, 171), (127, 183, 170), (127, 184, 183), (183, 184, 185, 182), (182, 185, 186, 181), (181, 186, 187, 180), (180, 187, 188, 179), (179, 188, 189, 178), (178, 189, 190, 177), (190, 0, 177), (191, 0, 190), (189, 192, 191, 190), (188, 193, 192, 189), (187, 194, 193, 188), (186, 195, 194, 187), (185, 196, 195, 186), (184, 197, 196, 185), (127, 197, 184), (127, 198, 197), (197, 198, 199, 196), (196, 199, 200, 195), (195, 200, 201, 194), (194, 201, 202, 193), (193, 202, 203, 192), (192, 203, 204, 191), (204, 0, 191), (205, 0, 204), (203, 206, 205, 204), (202, 207, 206, 203), (201, 208, 207, 202), (200, 209, 208, 201), (199, 210, 209, 200), (198, 211, 210, 199), (127, 211, 198), (127, 212, 211), (211, 212, 213, 210), (210, 213, 214, 209), (209, 214, 215, 208), (208, 215, 216, 207), (207, 216, 217, 206), (206, 217, 218, 205), (218, 0, 205), (219, 0, 218), (217, 220, 219, 218), (216, 221, 220, 217), (215, 222, 221, 216), (214, 223, 222, 215), (213, 224, 223, 214), (212, 225, 224, 213), (127, 225, 212), (353, 227, 451), (451, 227, 228, 450), (450, 228, 229, 449), (449, 229, 230, 448), (448, 230, 231, 447), (447, 231, 232, 446), (446, 232, 233, 445), (233, 226, 445), (234, 226, 233), (232, 235, 234, 233), (231, 236, 235, 232), (230, 237, 236, 231), (229, 238, 237, 230), (228, 239, 238, 229), (227, 240, 239, 228), (353, 240, 227), (353, 241, 240), (240, 241, 242, 239), (239, 242, 243, 238), (238, 243, 244, 237), (237, 244, 245, 236), (236, 245, 246, 235), (235, 246, 247, 234), (247, 226, 234), (248, 226, 247), (246, 249, 248, 247), (245, 250, 249, 246), (244, 251, 250, 245), (243, 252, 251, 244), (242, 253, 252, 243), (241, 254, 253, 242), (353, 254, 241), (353, 255, 254), (254, 255, 256, 253), (253, 256, 257, 252), (252, 257, 258, 251), (251, 258, 259, 250), (250, 259, 260, 249), (249, 260, 261, 248), (261, 226, 248), (262, 226, 261), (260, 263, 262, 261), (259, 264, 263, 260), (258, 265, 264, 259), (257, 266, 265, 258), (256, 267, 266, 257), (255, 268, 267, 256), (353, 268, 255), (353, 269, 268), (268, 269, 270, 267), (267, 270, 271, 266), (266, 271, 272, 265), (265, 272, 273, 264), (264, 273, 274, 263), (263, 274, 275, 262), (275, 226, 262), (276, 226, 275), (274, 277, 276, 275), (273, 278, 277, 274), (272, 279, 278, 273), (271, 280, 279, 272), (270, 281, 280, 271), (269, 282, 281, 270), (353, 282, 269), (353, 283, 282), (282, 283, 284, 281), (281, 284, 285, 280), (280, 285, 286, 279), (279, 286, 287, 278), (278, 287, 288, 277), (277, 288, 289, 276), (289, 226, 276), (290, 226, 289), (288, 291, 290, 289), (287, 292, 291, 288), (286, 293, 292, 287), (285, 294, 293, 286), (284, 295, 294, 285), (283, 296, 295, 284), (353, 296, 283), (353, 297, 296), (296, 297, 298, 295), (295, 298, 299, 294), (294, 299, 300, 293), (293, 300, 301, 292), (292, 301, 302, 291), (291, 302, 303, 290), (303, 226, 290), (304, 226, 303), (302, 305, 304, 303), (301, 306, 305, 302), (300, 307, 306, 301), (299, 308, 307, 300), (298, 309, 308, 299), (297, 310, 309, 298), (353, 310, 297), (353, 311, 310), (310, 311, 312, 309), (309, 312, 313, 308), (308, 313, 314, 307), (307, 314, 315, 306), (306, 315, 316, 305), (305, 316, 317, 304), (317, 226, 304), (318, 226, 317), (316, 319, 318, 317), (315, 320, 319, 316), (314, 321, 320, 315), (313, 322, 321, 314), (312, 323, 322, 313), (311, 324, 323, 312), (353, 324, 311), (353, 325, 324), (324, 325, 326, 323), (323, 326, 327, 322), (322, 327, 328, 321), (321, 328, 329, 320), (320, 329, 330, 319), (319, 330, 331, 318), (331, 226, 318), (332, 226, 331), (330, 333, 332, 331), (329, 334, 333, 330), (328, 335, 334, 329), (327, 336, 335, 328), (326, 337, 336, 327), (325, 338, 337, 326), (353, 338, 325), (353, 339, 338), (338, 339, 340, 337), (337, 340, 341, 336), (336, 341, 342, 335), (335, 342, 343, 334), (334, 343, 344, 333), (333, 344, 345, 332), (345, 226, 332), (346, 226, 345), (344, 347, 346, 345), (343, 348, 347, 344), (342, 349, 348, 343), (341, 350, 349, 342), (340, 351, 350, 341), (339, 352, 351, 340), (353, 352, 339), (353, 354, 352), (352, 354, 355, 351), (351, 355, 356, 350), (350, 356, 357, 349), (349, 357, 358, 348), (348, 358, 359, 347), (347, 359, 360, 346), (360, 226, 346), (361, 226, 360), (359, 362, 361, 360), (358, 363, 362, 359), (357, 364, 363, 358), (356, 365, 364, 357), (355, 366, 365, 356), (354, 367, 366, 355), (353, 367, 354), (353, 368, 367), (367, 368, 369, 366), (366, 369, 370, 365), (365, 370, 371, 364), (364, 371, 372, 363), (363, 372, 373, 362), (362, 373, 374, 361), (374, 226, 361), (375, 226, 374), (373, 376, 375, 374), (372, 377, 376, 373), (371, 378, 377, 372), (370, 379, 378, 371), (369, 380, 379, 370), (368, 381, 380, 369), (353, 381, 368), (353, 382, 381), (381, 382, 383, 380), (380, 383, 384, 379), (379, 384, 385, 378), (378, 385, 386, 377), (377, 386, 387, 376), (376, 387, 388, 375), (388, 226, 375), (389, 226, 388), (387, 390, 389, 388), (386, 391, 390, 387), (385, 392, 391, 386), (384, 393, 392, 385), (383, 394, 393, 384), (382, 395, 394, 383), (353, 395, 382), (353, 396, 395), (395, 396, 397, 394), (394, 397, 398, 393), (393, 398, 399, 392), (392, 399, 400, 391), (391, 400, 401, 390), (390, 401, 402, 389), (402, 226, 389), (403, 226, 402), (401, 404, 403, 402), (400, 405, 404, 401), (399, 406, 405, 400), (398, 407, 406, 399), (397, 408, 407, 398), (396, 409, 408, 397), (353, 409, 396), (353, 410, 409), (409, 410, 411, 408), (408, 411, 412, 407), (407, 412, 413, 406), (406, 413, 414, 405), (405, 414, 415, 404), (404, 415, 416, 403), (416, 226, 403), (417, 226, 416), (415, 418, 417, 416), (414, 419, 418, 415), (413, 420, 419, 414), (412, 421, 420, 413), (411, 422, 421, 412), (410, 423, 422, 411), (353, 423, 410), (353, 424, 423), (423, 424, 425, 422), (422, 425, 426, 421), (421, 426, 427, 420), (420, 427, 428, 419), (419, 428, 429, 418), (418, 429, 430, 417), (430, 226, 417), (431, 226, 430), (429, 432, 431, 430), (428, 433, 432, 429), (427, 434, 433, 428), (426, 435, 434, 427), (425, 436, 435, 426), (424, 437, 436, 425), (353, 437, 424), (353, 438, 437), (437, 438, 439, 436), (436, 439, 440, 435), (435, 440, 441, 434), (434, 441, 442, 433), (433, 442, 443, 432), (432, 443, 444, 431), (444, 226, 431), (445, 226, 444), (443, 446, 445, 444), (442, 447, 446, 443), (441, 448, 447, 442), (440, 449, 448, 441), (439, 450, 449, 440), (438, 451, 450, 439), (353, 451, 438), (453, 452, 460), (460, 454, 453), (460, 455, 454), (460, 456, 455), (460, 457, 456), (460, 458, 457), (460, 459, 458), (460, 452, 459), (461, 452, 453), (461, 453, 454), (461, 454, 455), (461, 455, 456), (461, 456, 457), (461, 457, 458), (461, 458, 459), (459, 452, 461), (463, 462, 470), (470, 464, 463), (470, 465, 464), (470, 466, 465), (470, 467, 466), (470, 468, 467), (470, 469, 468), (470, 462, 469), (471, 462, 463), (471, 463, 464), (471, 464, 465), (471, 465, 466), (471, 466, 467), (471, 467, 468), (471, 468, 469), (469, 462, 471)])
me_sphere_001.materials.append(mat_material)
me_sphere_001.use_remesh_preserve_volume = False
me_sphere_001.use_remesh_preserve_attributes = False
me_sphere_001.use_mirror_vertex_groups = False
me_sphere_001.update()
me_sphere = bpy.data.meshes.new('Sphere')
me_sphere.from_pydata([(19.06, 4.922, 24.33), (19.92, 5.092, 19.95), (20.64, 5.236, 20.44), (21.13, 5.333, 21.18), (21.3, 5.367, 22.05), (21.13, 5.333, 22.93), (20.64, 5.236, 23.67), (19.92, 5.092, 24.16), (19.87, 5.256, 24.16), (20.55, 5.539, 23.67), (21.01, 5.728, 22.93), (21.17, 5.794, 22.05), (21.01, 5.728, 21.18), (20.55, 5.539, 20.44), (19.87, 5.256, 19.95), (19.79, 5.406, 19.95), (20.4, 5.817, 20.44), (20.81, 6.092, 21.18), (20.96, 6.189, 22.05), (20.81, 6.092, 22.93), (20.4, 5.817, 23.67), (19.79, 5.406, 24.16), (19.68, 5.539, 24.16), (20.2, 6.062, 23.67), (20.55, 6.411, 22.93), (20.67, 6.534, 22.05), (20.55, 6.411, 21.18), (20.2, 6.062, 20.44), (19.68, 5.539, 19.95), (19.55, 5.647, 19.95), (19.96, 6.262, 20.44), (20.23, 6.673, 21.18), (20.33, 6.818, 22.05), (20.23, 6.673, 22.93), (19.96, 6.262, 23.67), (19.55, 5.647, 24.16), (19.4, 5.728, 24.16), (19.68, 6.411, 23.67), (19.87, 6.868, 22.93), (19.93, 7.028, 22.05), (19.87, 6.868, 21.18), (19.68, 6.411, 20.44), (19.4, 5.728, 19.95), (19.23, 5.778, 19.95), (19.38, 6.503, 20.44), (19.47, 6.988, 21.18), (19.51, 7.158, 22.05), (19.47, 6.988, 22.93), (19.38, 6.503, 23.67), (19.23, 5.778, 24.16), (19.06, 5.794, 24.16), (19.06, 6.534, 23.67), (19.06, 7.028, 22.93), (19.06, 7.202, 22.05), (19.06, 7.028, 21.18), (19.06, 6.534, 20.44), (19.06, 5.794, 19.95), (18.89, 5.778, 19.95), (18.75, 6.503, 20.44), (18.65, 6.988, 21.18), (18.62, 7.158, 22.05), (18.65, 6.988, 22.93), (18.75, 6.503, 23.67), (18.89, 5.778, 24.16), (18.73, 5.728, 24.16), (18.44, 6.411, 23.67), (18.26, 6.868, 22.93), (18.19, 7.028, 22.05), (18.26, 6.868, 21.18), (18.44, 6.411, 20.44), (18.73, 5.728, 19.95), (18.58, 5.647, 19.95), (18.17, 6.262, 20.44), (17.89, 6.673, 21.18), (17.79, 6.818, 22.05), (17.89, 6.673, 22.93), (18.17, 6.262, 23.67), (18.58, 5.647, 24.16), (18.44, 5.539, 24.16), (17.92, 6.062, 23.67), (17.57, 6.411, 22.93), (17.45, 6.534, 22.05), (17.57, 6.411, 21.18), (17.92, 6.062, 20.44), (18.44, 5.539, 19.95), (18.34, 5.406, 19.95), (17.72, 5.817, 20.44), (17.31, 6.092, 21.18), (17.17, 6.189, 22.05), (17.31, 6.092, 22.93), (17.72, 5.817, 23.67), (18.34, 5.406, 24.16), (18.26, 5.256, 24.16), (17.57, 5.539, 23.67), (17.12, 5.728, 22.93), (16.95, 5.794, 22.05), (17.12, 5.728, 21.18), (17.57, 5.539, 20.44), (18.26, 5.256, 19.95), (18.21, 5.092, 19.95), (17.48, 5.236, 20.44), (17.0, 5.333, 21.18), (16.82, 5.367, 22.05), (17.0, 5.333, 22.93), (17.48, 5.236, 23.67), (18.21, 5.092, 24.16), (18.19, 4.922, 24.16), (17.45, 4.922, 23.67), (16.95, 4.922, 22.93), (16.78, 4.922, 22.05), (16.95, 4.922, 21.18), (17.45, 4.922, 20.44), (18.19, 4.922, 19.95), (18.21, 4.751, 19.95), (17.48, 4.607, 20.44), (17.0, 4.511, 21.18), (16.82, 4.477, 22.05), (17.0, 4.511, 22.93), (17.48, 4.607, 23.67), (18.21, 4.751, 24.16), (18.26, 4.588, 24.16), (17.57, 4.305, 23.67), (17.12, 4.115, 22.93), (16.95, 4.049, 22.05), (17.12, 4.115, 21.18), (17.57, 4.305, 20.44), (18.26, 4.588, 19.95), (19.06, 4.922, 19.77), (18.34, 4.437, 19.95), (17.72, 4.026, 20.44), (17.31, 3.751, 21.18), (17.17, 3.655, 22.05), (17.31, 3.751, 22.93), (17.72, 4.026, 23.67), (18.34, 4.437, 24.16), (18.44, 4.305, 24.16), (17.92, 3.781, 23.67), (17.57, 3.432, 22.93), (17.45, 3.309, 22.05), (17.57, 3.432, 21.18), (17.92, 3.781, 20.44), (18.44, 4.305, 19.95), (18.58, 4.196, 19.95), (18.17, 3.581, 20.44), (17.89, 3.17, 21.18), (17.79, 3.025, 22.05), (17.89, 3.17, 22.93), (18.17, 3.581, 23.67), (18.58, 4.196, 24.16), (18.73, 4.115, 24.16), (18.44, 3.432, 23.67), (18.26, 2.975, 22.93), (18.19, 2.815, 22.05), (18.26, 2.975, 21.18), (18.44, 3.432, 20.44), (18.73, 4.115, 19.95), (18.89, 4.066, 19.95), (18.75, 3.34, 20.44), (18.65, 2.855, 21.18), (18.62, 2.685, 22.05), (18.65, 2.855, 22.93), (18.75, 3.34, 23.67), (18.89, 4.066, 24.16), (19.06, 4.049, 24.16), (19.06, 3.309, 23.67), (19.06, 2.815, 22.93), (19.06, 2.641, 22.05), (19.06, 2.815, 21.18), (19.06, 3.309, 20.44), (19.06, 4.049, 19.95), (19.23, 4.066, 19.95), (19.38, 3.34, 20.44), (19.47, 2.855, 21.18), (19.51, 2.685, 22.05), (19.47, 2.855, 22.93), (19.38, 3.34, 23.67), (19.23, 4.066, 24.16), (19.4, 4.115, 24.16), (19.68, 3.432, 23.67), (19.87, 2.975, 22.93), (19.93, 2.815, 22.05), (19.87, 2.975, 21.18), (19.68, 3.432, 20.44), (19.4, 4.115, 19.95), (19.55, 4.196, 19.95), (19.96, 3.581, 20.44), (20.23, 3.17, 21.18), (20.33, 3.025, 22.05), (20.23, 3.17, 22.93), (19.96, 3.581, 23.67), (19.55, 4.196, 24.16), (19.68, 4.305, 24.16), (20.2, 3.781, 23.67), (20.55, 3.432, 22.93), (20.67, 3.309, 22.05), (20.55, 3.432, 21.18), (20.2, 3.781, 20.44), (19.68, 4.305, 19.95), (19.79, 4.437, 19.95), (20.4, 4.026, 20.44), (20.81, 3.751, 21.18), (20.96, 3.655, 22.05), (20.81, 3.751, 22.93), (20.4, 4.026, 23.67), (19.79, 4.437, 24.16), (19.87, 4.588, 24.16), (20.55, 4.305, 23.67), (21.01, 4.115, 22.93), (21.17, 4.049, 22.05), (21.01, 4.115, 21.18), (20.55, 4.305, 20.44), (19.87, 4.588, 19.95), (19.92, 4.751, 19.95), (20.64, 4.607, 20.44), (21.13, 4.511, 21.18), (21.3, 4.477, 22.05), (21.13, 4.511, 22.93), (20.64, 4.607, 23.67), (19.92, 4.751, 24.16), (19.93, 4.922, 24.16), (20.67, 4.922, 23.67), (21.17, 4.922, 22.93), (21.34, 4.922, 22.05), (21.17, 4.922, 21.18), (20.67, 4.922, 20.44), (19.93, 4.922, 19.95), (0.0, 0.0, 1.0), (0.3753, 0.07466, -0.9239), (0.6935, 0.1379, -0.7071), (0.9061, 0.1802, -0.3827), (0.9808, 0.1951, 0.0), (0.9061, 0.1802, 0.3827), (0.6935, 0.1379, 0.7071), (0.3753, 0.07466, 0.9239), (0.3536, 0.1464, 0.9239), (0.6533, 0.2706, 0.7071), (0.8536, 0.3536, 0.3827), (0.9239, 0.3827, 0.0), (0.8536, 0.3536, -0.3827), (0.6533, 0.2706, -0.7071), (0.3536, 0.1464, -0.9239), (0.3182, 0.2126, -0.9239), (0.5879, 0.3928, -0.7071), (0.7682, 0.5133, -0.3827), (0.8315, 0.5556, 0.0), (0.7682, 0.5133, 0.3827), (0.5879, 0.3928, 0.7071), (0.3182, 0.2126, 0.9239), (0.2706, 0.2706, 0.9239), (0.5, 0.5, 0.7071), (0.6533, 0.6533, 0.3827), (0.7071, 0.7071, 0.0), (0.6533, 0.6533, -0.3827), (0.5, 0.5, -0.7071), (0.2706, 0.2706, -0.9239), (0.2126, 0.3182, -0.9239), (0.3928, 0.5879, -0.7071), (0.5133, 0.7682, -0.3827), (0.5556, 0.8315, 0.0), (0.5133, 0.7682, 0.3827), (0.3928, 0.5879, 0.7071), (0.2126, 0.3182, 0.9239), (0.1464, 0.3536, 0.9239), (0.2706, 0.6533, 0.7071), (0.3536, 0.8536, 0.3827), (0.3827, 0.9239, 0.0), (0.3536, 0.8536, -0.3827), (0.2706, 0.6533, -0.7071), (0.1464, 0.3536, -0.9239), (0.07466, 0.3753, -0.9239), (0.1379, 0.6935, -0.7071), (0.1802, 0.9061, -0.3827), (0.1951, 0.9808, 0.0), (0.1802, 0.9061, 0.3827), (0.1379, 0.6935, 0.7071), (0.07466, 0.3753, 0.9239), (-2.235e-08, 0.3827, 0.9239), (1.49e-08, 0.7071, 0.7071), (4.47e-08, 0.9239, 0.3827), (-1.639e-07, 1.0, 0.0), (4.47e-08, 0.9239, -0.3827), (1.49e-08, 0.7071, -0.7071), (0.0, 0.3827, -0.9239), (-0.07466, 0.3753, -0.9239), (-0.1379, 0.6935, -0.7071), (-0.1802, 0.9061, -0.3827), (-0.1951, 0.9808, 0.0), (-0.1802, 0.9061, 0.3827), (-0.1379, 0.6935, 0.7071), (-0.07466, 0.3753, 0.9239), (-0.1464, 0.3536, 0.9239), (-0.2706, 0.6533, 0.7071), (-0.3536, 0.8536, 0.3827), (-0.3827, 0.9239, 0.0), (-0.3536, 0.8536, -0.3827), (-0.2706, 0.6533, -0.7071), (-0.1464, 0.3536, -0.9239), (-0.2126, 0.3182, -0.9239), (-0.3928, 0.5879, -0.7071), (-0.5133, 0.7682, -0.3827), (-0.5556, 0.8315, 0.0), (-0.5133, 0.7682, 0.3827), (-0.3928, 0.5879, 0.7071), (-0.2126, 0.3182, 0.9239), (-0.2706, 0.2706, 0.9239), (-0.5, 0.5, 0.7071), (-0.6533, 0.6533, 0.3827), (-0.7071, 0.7071, 0.0), (-0.6533, 0.6533, -0.3827), (-0.5, 0.5, -0.7071), (-0.2706, 0.2706, -0.9239), (-0.3182, 0.2126, -0.9239), (-0.5879, 0.3928, -0.7071), (-0.7682, 0.5133, -0.3827), (-0.8315, 0.5556, 0.0), (-0.7682, 0.5133, 0.3827), (-0.5879, 0.3928, 0.7071), (-0.3182, 0.2126, 0.9239), (-0.3536, 0.1464, 0.9239), (-0.6533, 0.2706, 0.7071), (-0.8536, 0.3536, 0.3827), (-0.9239, 0.3827, 0.0), (-0.8536, 0.3536, -0.3827), (-0.6533, 0.2706, -0.7071), (-0.3536, 0.1464, -0.9239), (-0.3753, 0.07466, -0.9239), (-0.6935, 0.1379, -0.7071), (-0.9061, 0.1802, -0.3827), (-0.9808, 0.1951, 0.0), (-0.9061, 0.1802, 0.3827), (-0.6935, 0.1379, 0.7071), (-0.3753, 0.07466, 0.9239), (-0.3827, -5.215e-08, 0.9239), (-0.7071, -1.49e-08, 0.7071), (-0.9239, 2.98e-08, 0.3827), (-1.0, -3.278e-07, 0.0), (-0.9239, 2.98e-08, -0.3827), (-0.7071, -1.49e-08, -0.7071), (-0.3827, -2.235e-08, -0.9239), (-0.3753, -0.07466, -0.9239), (-0.6935, -0.1379, -0.7071), (-0.9061, -0.1802, -0.3827), (-0.9808, -0.1951, 0.0), (-0.9061, -0.1802, 0.3827), (-0.6935, -0.1379, 0.7071), (-0.3753, -0.07466, 0.9239), (-0.3536, -0.1464, 0.9239), (-0.6533, -0.2706, 0.7071), (-0.8536, -0.3536, 0.3827), (-0.9239, -0.3827, 0.0), (-0.8536, -0.3536, -0.3827), (-0.6533, -0.2706, -0.7071), (-0.3536, -0.1464, -0.9239), (-1.395e-07, -5.778e-08, -1.0), (-0.3182, -0.2126, -0.9239), (-0.5879, -0.3928, -0.7071), (-0.7682, -0.5133, -0.3827), (-0.8315, -0.5556, 0.0), (-0.7682, -0.5133, 0.3827), (-0.5879, -0.3928, 0.7071), (-0.3182, -0.2126, 0.9239), (-0.2706, -0.2706, 0.9239), (-0.5, -0.5, 0.7071), (-0.6533, -0.6533, 0.3827), (-0.7071, -0.7071, 0.0), (-0.6533, -0.6533, -0.3827), (-0.5, -0.5, -0.7071), (-0.2706, -0.2706, -0.9239), (-0.2126, -0.3182, -0.9239), (-0.3928, -0.5879, -0.7071), (-0.5133, -0.7682, -0.3827), (-0.5556, -0.8315, 0.0), (-0.5133, -0.7682, 0.3827), (-0.3928, -0.5879, 0.7071), (-0.2126, -0.3182, 0.9239), (-0.1464, -0.3536, 0.9239), (-0.2706, -0.6533, 0.7071), (-0.3536, -0.8536, 0.3827), (-0.3827, -0.9239, 0.0), (-0.3536, -0.8536, -0.3827), (-0.2706, -0.6533, -0.7071), (-0.1464, -0.3536, -0.9239), (-0.07466, -0.3753, -0.9239), (-0.1379, -0.6935, -0.7071), (-0.1802, -0.9061, -0.3827), (-0.1951, -0.9808, 0.0), (-0.1802, -0.9061, 0.3827), (-0.1379, -0.6935, 0.7071), (-0.07466, -0.3753, 0.9239), (5.215e-08, -0.3827, 0.9239), (2.98e-08, -0.7071, 0.7071), (1.49e-08, -0.9239, 0.3827), (4.47e-07, -1.0, 0.0), (1.49e-08, -0.9239, -0.3827), (2.98e-08, -0.7071, -0.7071), (2.235e-08, -0.3827, -0.9239), (0.07466, -0.3753, -0.9239), (0.1379, -0.6935, -0.7071), (0.1802, -0.9061, -0.3827), (0.1951, -0.9808, 0.0), (0.1802, -0.9061, 0.3827), (0.1379, -0.6935, 0.7071), (0.07466, -0.3753, 0.9239), (0.1464, -0.3536, 0.9239), (0.2706, -0.6533, 0.7071), (0.3536, -0.8536, 0.3827), (0.3827, -0.9239, 0.0), (0.3536, -0.8536, -0.3827), (0.2706, -0.6533, -0.7071), (0.1464, -0.3536, -0.9239), (0.2126, -0.3182, -0.9239), (0.3928, -0.5879, -0.7071), (0.5133, -0.7682, -0.3827), (0.5556, -0.8315, 0.0), (0.5133, -0.7682, 0.3827), (0.3928, -0.5879, 0.7071), (0.2126, -0.3182, 0.9239), (0.2706, -0.2706, 0.9239), (0.5, -0.5, 0.7071), (0.6533, -0.6533, 0.3827), (0.7071, -0.7071, 0.0), (0.6533, -0.6533, -0.3827), (0.5, -0.5, -0.7071), (0.2706, -0.2706, -0.9239), (0.3182, -0.2126, -0.9239), (0.5879, -0.3928, -0.7071), (0.7682, -0.5133, -0.3827), (0.8315, -0.5556, 0.0), (0.7682, -0.5133, 0.3827), (0.5879, -0.3928, 0.7071), (0.3182, -0.2126, 0.9239), (0.3536, -0.1464, 0.9239), (0.6533, -0.2706, 0.7071), (0.8536, -0.3536, 0.3827), (0.9239, -0.3827, 0.0), (0.8536, -0.3536, -0.3827), (0.6533, -0.2706, -0.7071), (0.3536, -0.1464, -0.9239), (0.3753, -0.07466, -0.9239), (0.6935, -0.1379, -0.7071), (0.9061, -0.1802, -0.3827), (0.9808, -0.1951, 0.0), (0.9061, -0.1802, 0.3827), (0.6935, -0.1379, 0.7071), (0.3753, -0.07466, 0.9239), (0.3827, 6.706e-08, 0.9239), (0.7071, 8.941e-08, 0.7071), (0.9239, 5.96e-08, 0.3827), (1.0, 4.768e-07, 0.0), (0.9239, 5.96e-08, -0.3827), (0.7071, 8.941e-08, -0.7071), (0.3827, 7.451e-09, -0.9239), (14.88, 7.522, 19.16), (13.69, 5.87, 20.63), (13.87, 3.395, 21.04), (15.31, 1.545, 20.13), (17.17, 1.405, 18.44), (18.36, 3.057, 16.97), (18.18, 5.533, 16.57), (16.74, 7.383, 17.47), (-0.7264, -0.3192, -0.7601), (16.03, 4.464, 18.8), (18.28, 5.484, 16.51), (18.47, 3.01, 16.92), (17.27, 1.356, 18.39), (15.39, 1.491, 20.05), (13.93, 3.335, 20.94), (13.74, 5.809, 20.53), (14.94, 7.463, 19.06), (16.82, 7.329, 17.4), (20.44, 5.533, 23.53), (16.1, 4.41, 18.72)], [], [(127, 1, 225), (225, 1, 2, 224), (224, 2, 3, 223), (223, 3, 4, 222), (222, 4, 5, 221), (221, 5, 6, 220), (220, 6, 7, 219), (7, 0, 219), (8, 0, 7), (6, 9, 8, 7), (5, 10, 9, 6), (4, 11, 10, 5), (3, 12, 11, 4), (2, 13, 12, 3), (1, 14, 13, 2), (127, 14, 1), (127, 15, 14), (14, 15, 16, 13), (13, 16, 17, 12), (12, 17, 18, 11), (11, 18, 19, 10), (10, 19, 20, 9), (9, 20, 21, 8), (21, 0, 8), (22, 0, 21), (20, 23, 22, 21), (19, 24, 23, 20), (18, 25, 24, 19), (17, 26, 25, 18), (16, 27, 26, 17), (15, 28, 27, 16), (127, 28, 15), (127, 29, 28), (28, 29, 30, 27), (27, 30, 31, 26), (26, 31, 32, 25), (25, 32, 33, 24), (24, 33, 34, 23), (23, 34, 35, 22), (35, 0, 22), (36, 0, 35), (34, 37, 36, 35), (33, 38, 37, 34), (32, 39, 38, 33), (31, 40, 39, 32), (30, 41, 40, 31), (29, 42, 41, 30), (127, 42, 29), (127, 43, 42), (42, 43, 44, 41), (41, 44, 45, 40), (40, 45, 46, 39), (39, 46, 47, 38), (38, 47, 48, 37), (37, 48, 49, 36), (49, 0, 36), (50, 0, 49), (48, 51, 50, 49), (47, 52, 51, 48), (46, 53, 52, 47), (45, 54, 53, 46), (44, 55, 54, 45), (43, 56, 55, 44), (127, 56, 43), (127, 57, 56), (56, 57, 58, 55), (55, 58, 59, 54), (54, 59, 60, 53), (53, 60, 61, 52), (52, 61, 62, 51), (51, 62, 63, 50), (63, 0, 50), (64, 0, 63), (62, 65, 64, 63), (61, 66, 65, 62), (60, 67, 66, 61), (59, 68, 67, 60), (58, 69, 68, 59), (57, 70, 69, 58), (127, 70, 57), (127, 71, 70), (70, 71, 72, 69), (69, 72, 73, 68), (68, 73, 74, 67), (67, 74, 75, 66), (66, 75, 76, 65), (65, 76, 77, 64), (77, 0, 64), (78, 0, 77), (76, 79, 78, 77), (75, 80, 79, 76), (74, 81, 80, 75), (73, 82, 81, 74), (72, 83, 82, 73), (71, 84, 83, 72), (127, 84, 71), (127, 85, 84), (84, 85, 86, 83), (83, 86, 87, 82), (82, 87, 88, 81), (81, 88, 89, 80), (80, 89, 90, 79), (79, 90, 91, 78), (91, 0, 78), (92, 0, 91), (90, 93, 92, 91), (89, 94, 93, 90), (88, 95, 94, 89), (87, 96, 95, 88), (86, 97, 96, 87), (85, 98, 97, 86), (127, 98, 85), (127, 99, 98), (98, 99, 100, 97), (97, 100, 101, 96), (96, 101, 102, 95), (95, 102, 103, 94), (94, 103, 104, 93), (93, 104, 105, 92), (105, 0, 92), (106, 0, 105), (104, 107, 106, 105), (103, 108, 107, 104), (102, 109, 108, 103), (101, 110, 109, 102), (100, 111, 110, 101), (99, 112, 111, 100), (127, 112, 99), (127, 113, 112), (112, 113, 114, 111), (111, 114, 115, 110), (110, 115, 116, 109), (109, 116, 117, 108), (108, 117, 118, 107), (107, 118, 119, 106), (119, 0, 106), (120, 0, 119), (118, 121, 120, 119), (117, 122, 121, 118), (116, 123, 122, 117), (115, 124, 123, 116), (114, 125, 124, 115), (113, 126, 125, 114), (127, 126, 113), (127, 128, 126), (126, 128, 129, 125), (125, 129, 130, 124), (124, 130, 131, 123), (123, 131, 132, 122), (122, 132, 133, 121), (121, 133, 134, 120), (134, 0, 120), (135, 0, 134), (133, 136, 135, 134), (132, 137, 136, 133), (131, 138, 137, 132), (130, 139, 138, 131), (129, 140, 139, 130), (128, 141, 140, 129), (127, 141, 128), (127, 142, 141), (141, 142, 143, 140), (140, 143, 144, 139), (139, 144, 145, 138), (138, 145, 146, 137), (137, 146, 147, 136), (136, 147, 148, 135), (148, 0, 135), (149, 0, 148), (147, 150, 149, 148), (146, 151, 150, 147), (145, 152, 151, 146), (144, 153, 152, 145), (143, 154, 153, 144), (142, 155, 154, 143), (127, 155, 142), (127, 156, 155), (155, 156, 157, 154), (154, 157, 158, 153), (153, 158, 159, 152), (152, 159, 160, 151), (151, 160, 161, 150), (150, 161, 162, 149), (162, 0, 149), (163, 0, 162), (161, 164, 163, 162), (160, 165, 164, 161), (159, 166, 165, 160), (158, 167, 166, 159), (157, 168, 167, 158), (156, 169, 168, 157), (127, 169, 156), (127, 170, 169), (169, 170, 171, 168), (168, 171, 172, 167), (167, 172, 173, 166), (166, 173, 174, 165), (165, 174, 175, 164), (164, 175, 176, 163), (176, 0, 163), (177, 0, 176), (175, 178, 177, 176), (174, 179, 178, 175), (173, 180, 179, 174), (172, 181, 180, 173), (171, 182, 181, 172), (170, 183, 182, 171), (127, 183, 170), (127, 184, 183), (183, 184, 185, 182), (182, 185, 186, 181), (181, 186, 187, 180), (180, 187, 188, 179), (179, 188, 189, 178), (178, 189, 190, 177), (190, 0, 177), (191, 0, 190), (189, 192, 191, 190), (188, 193, 192, 189), (187, 194, 193, 188), (186, 195, 194, 187), (185, 196, 195, 186), (184, 197, 196, 185), (127, 197, 184), (127, 198, 197), (197, 198, 199, 196), (196, 199, 200, 195), (195, 200, 201, 194), (194, 201, 202, 193), (193, 202, 203, 192), (192, 203, 204, 191), (204, 0, 191), (205, 0, 204), (203, 206, 205, 204), (202, 207, 206, 203), (201, 208, 207, 202), (200, 209, 208, 201), (199, 210, 209, 200), (198, 211, 210, 199), (127, 211, 198), (127, 212, 211), (211, 212, 213, 210), (210, 213, 214, 209), (209, 214, 215, 208), (208, 215, 216, 207), (207, 216, 217, 206), (206, 217, 218, 205), (218, 0, 205), (219, 0, 218), (217, 220, 219, 218), (216, 221, 220, 217), (215, 222, 221, 216), (214, 223, 222, 215), (213, 224, 223, 214), (212, 225, 224, 213), (127, 225, 212), (353, 227, 451), (451, 227, 228, 450), (450, 228, 229, 449), (449, 229, 230, 448), (448, 230, 231, 447), (447, 231, 232, 446), (446, 232, 233, 445), (233, 226, 445), (234, 226, 233), (232, 235, 234, 233), (231, 236, 235, 232), (230, 237, 236, 231), (229, 238, 237, 230), (228, 239, 238, 229), (227, 240, 239, 228), (353, 240, 227), (353, 241, 240), (240, 241, 242, 239), (239, 242, 243, 238), (238, 243, 244, 237), (237, 244, 245, 236), (236, 245, 246, 235), (235, 246, 247, 234), (247, 226, 234), (248, 226, 247), (246, 249, 248, 247), (245, 250, 249, 246), (244, 251, 250, 245), (243, 252, 251, 244), (242, 253, 252, 243), (241, 254, 253, 242), (353, 254, 241), (353, 255, 254), (254, 255, 256, 253), (253, 256, 257, 252), (252, 257, 258, 251), (251, 258, 259, 250), (250, 259, 260, 249), (249, 260, 261, 248), (261, 226, 248), (262, 226, 261), (260, 263, 262, 261), (259, 264, 263, 260), (258, 265, 264, 259), (257, 266, 265, 258), (256, 267, 266, 257), (255, 268, 267, 256), (353, 268, 255), (353, 269, 268), (268, 269, 270, 267), (267, 270, 271, 266), (266, 271, 272, 265), (265, 272, 273, 264), (264, 273, 274, 263), (263, 274, 275, 262), (275, 226, 262), (276, 226, 275), (274, 277, 276, 275), (273, 278, 277, 274), (272, 279, 278, 273), (271, 280, 279, 272), (270, 281, 280, 271), (269, 282, 281, 270), (353, 282, 269), (353, 283, 282), (282, 283, 284, 281), (281, 284, 285, 280), (280, 285, 286, 279), (279, 286, 287, 278), (278, 287, 288, 277), (277, 288, 289, 276), (289, 226, 276), (290, 226, 289), (288, 291, 290, 289), (287, 292, 291, 288), (286, 293, 292, 287), (285, 294, 293, 286), (284, 295, 294, 285), (283, 296, 295, 284), (353, 296, 283), (353, 297, 296), (296, 297, 298, 295), (295, 298, 299, 294), (294, 299, 300, 293), (293, 300, 301, 292), (292, 301, 302, 291), (291, 302, 303, 290), (303, 226, 290), (304, 226, 303), (302, 305, 304, 303), (301, 306, 305, 302), (300, 307, 306, 301), (299, 308, 307, 300), (298, 309, 308, 299), (297, 310, 309, 298), (353, 310, 297), (353, 311, 310), (310, 311, 312, 309), (309, 312, 313, 308), (308, 313, 314, 307), (307, 314, 315, 306), (306, 315, 316, 305), (305, 316, 317, 304), (317, 226, 304), (318, 226, 317), (316, 319, 318, 317), (315, 320, 319, 316), (314, 321, 320, 315), (313, 322, 321, 314), (312, 323, 322, 313), (311, 324, 323, 312), (353, 324, 311), (353, 325, 324), (324, 325, 326, 323), (323, 326, 327, 322), (322, 327, 328, 321), (321, 328, 329, 320), (320, 329, 330, 319), (319, 330, 331, 318), (331, 226, 318), (332, 226, 331), (330, 333, 332, 331), (329, 334, 333, 330), (328, 335, 334, 329), (327, 336, 335, 328), (326, 337, 336, 327), (325, 338, 337, 326), (353, 338, 325), (353, 339, 338), (338, 339, 340, 337), (337, 340, 341, 336), (336, 341, 342, 335), (335, 342, 343, 334), (334, 343, 344, 333), (333, 344, 345, 332), (345, 226, 332), (346, 226, 345), (344, 347, 346, 345), (343, 348, 347, 344), (342, 349, 348, 343), (341, 350, 349, 342), (340, 351, 350, 341), (339, 352, 351, 340), (353, 352, 339), (353, 354, 352), (352, 354, 355, 351), (351, 355, 356, 350), (350, 356, 357, 349), (349, 357, 358, 348), (348, 358, 359, 347), (347, 359, 360, 346), (360, 226, 346), (361, 226, 360), (359, 362, 361, 360), (358, 363, 362, 359), (357, 364, 363, 358), (356, 365, 364, 357), (355, 366, 365, 356), (354, 367, 366, 355), (353, 367, 354), (353, 368, 367), (367, 368, 369, 366), (366, 369, 370, 365), (365, 370, 371, 364), (364, 371, 372, 363), (363, 372, 373, 362), (362, 373, 374, 361), (374, 226, 361), (375, 226, 374), (373, 376, 375, 374), (372, 377, 376, 373), (371, 378, 377, 372), (370, 379, 378, 371), (369, 380, 379, 370), (368, 381, 380, 369), (353, 381, 368), (353, 382, 381), (381, 382, 383, 380), (380, 383, 384, 379), (379, 384, 385, 378), (378, 385, 386, 377), (377, 386, 387, 376), (376, 387, 388, 375), (388, 226, 375), (389, 226, 388), (387, 390, 389, 388), (386, 391, 390, 387), (385, 392, 391, 386), (384, 393, 392, 385), (383, 394, 393, 384), (382, 395, 394, 383), (353, 395, 382), (353, 396, 395), (395, 396, 397, 394), (394, 397, 398, 393), (393, 398, 399, 392), (392, 399, 400, 391), (391, 400, 401, 390), (390, 401, 402, 389), (402, 226, 389), (403, 226, 402), (401, 404, 403, 402), (400, 405, 404, 401), (399, 406, 405, 400), (398, 407, 406, 399), (397, 408, 407, 398), (396, 409, 408, 397), (353, 409, 396), (353, 410, 409), (409, 410, 411, 408), (408, 411, 412, 407), (407, 412, 413, 406), (406, 413, 414, 405), (405, 414, 415, 404), (404, 415, 416, 403), (416, 226, 403), (417, 226, 416), (415, 418, 417, 416), (414, 419, 418, 415), (413, 420, 419, 414), (412, 421, 420, 413), (411, 422, 421, 412), (410, 423, 422, 411), (353, 423, 410), (353, 424, 423), (423, 424, 425, 422), (422, 425, 426, 421), (421, 426, 427, 420), (420, 427, 428, 419), (419, 428, 429, 418), (418, 429, 430, 417), (430, 226, 417), (431, 226, 430), (429, 432, 431, 430), (428, 433, 432, 429), (427, 434, 433, 428), (426, 435, 434, 427), (425, 436, 435, 426), (424, 437, 436, 425), (353, 437, 424), (353, 438, 437), (437, 438, 439, 436), (436, 439, 440, 435), (435, 440, 441, 434), (434, 441, 442, 433), (433, 442, 443, 432), (432, 443, 444, 431), (444, 226, 431), (445, 226, 444), (443, 446, 445, 444), (442, 447, 446, 443), (441, 448, 447, 442), (440, 449, 448, 441), (439, 450, 449, 440), (438, 451, 450, 439), (353, 451, 438), (453, 452, 460), (460, 454, 453), (460, 455, 454), (460, 456, 455), (460, 457, 456), (460, 458, 457), (460, 459, 458), (460, 452, 459), (461, 452, 453), (461, 453, 454), (461, 454, 455), (461, 455, 456), (461, 456, 457), (461, 457, 458), (461, 458, 459), (459, 452, 461), (463, 462, 470), (470, 464, 463), (470, 465, 464), (470, 466, 465), (470, 467, 466), (470, 468, 467), (470, 469, 468), (470, 462, 469), (471, 462, 463), (471, 463, 464), (471, 464, 465), (471, 465, 466), (471, 466, 467), (471, 467, 468), (471, 468, 469), (469, 462, 471)])
me_sphere.materials.append(mat_material_001)
me_sphere.use_remesh_preserve_volume = False
me_sphere.use_remesh_preserve_attributes = False
me_sphere.use_mirror_vertex_groups = False
me_sphere.update()

# ---- objects
ob_sphere_002 = bpy.data.objects.new('Sphere.002', me_sphere_002)
ob_sphere_001 = bpy.data.objects.new('Sphere.001', me_sphere_001)
ob_lamp_002 = bpy.data.objects.new('Lamp.002', light_lamp_001)
ob_lamp_001 = bpy.data.objects.new('Lamp.001', light_lamp)
ob_sphere = bpy.data.objects.new('Sphere', me_sphere)
ob_lamp = bpy.data.objects.new('Lamp', light_spot)
ob_camera = bpy.data.objects.new('Camera', cam_camera)

# ---- transforms, parenting, visibility, modifiers, constraints
ob_sphere_002.location = (-4.358, 3.737, -5.33)
ob_sphere_002.rotation_euler = (0.03991, -0.4417, 0.1796)
ob_sphere_002.scale = (0.2632, 0.2358, 0.2541)
ob_sphere_002.lock_rotations_4d = False
ob_sphere_002.empty_display_type = 'ARROWS'
ob_sphere_002.lineart.crease_threshold = 0.0
ob_sphere_001.location = (2.35, 3.915, -4.233)
ob_sphere_001.rotation_euler = (-0.4256, -7.495, 0.6458)
ob_sphere_001.scale = (0.2768, 0.2479, 0.2671)
ob_sphere_001.lock_rotations_4d = False
ob_sphere_001.empty_display_type = 'ARROWS'
ob_sphere_001.lineart.crease_threshold = 0.0
ob_lamp_002.location = (12.83, -4.699, -7.63)
ob_lamp_002.rotation_euler = (1.105e-07, 2.036, -0.3793)
ob_lamp_002.lock_rotations_4d = False
ob_lamp_002.empty_display_type = 'ARROWS'
ob_lamp_002.lineart.crease_threshold = 0.0
ob_lamp_001.location = (-13.75, -4.31, -6.642)
ob_lamp_001.rotation_euler = (1.193e-07, -1.985, 0.3074)
ob_lamp_001.lock_rotations_4d = False
ob_lamp_001.empty_display_type = 'ARROWS'
ob_lamp_001.lineart.crease_threshold = 0.0
ob_sphere.location = (2.364, 3.914, -4.247)
ob_sphere.rotation_euler = (0.04751, -0.4005, 0.172)
ob_sphere.scale = (0.2819, 0.2525, 0.2721)
ob_sphere.lock_rotations_4d = False
ob_sphere.empty_display_type = 'ARROWS'
ob_sphere.lineart.crease_threshold = 0.0
ob_lamp.location = (0.7837, -0.132, 8.957)
ob_lamp.rotation_euler = (0.4954, 0.1013, 1.854)
ob_lamp.lock_rotations_4d = False
ob_lamp.empty_display_type = 'ARROWS'
ob_lamp.color = (0.0, 0.0, 0.0, 0.0)
ob_lamp.lineart.crease_threshold = 0.0
ob_camera.location = (0.4403, -6.703, 0.4699)
ob_camera.rotation_euler = (1.463, 0.001664, 0.008692)
ob_camera.lock_rotations_4d = False
ob_camera.empty_display_type = 'ARROWS'
ob_camera.color = (0.0, 0.0, 0.0, 0.0)
ob_camera.display_type = 'WIRE'
ob_camera.lineart.crease_threshold = 0.0

# ---- collection membership
col_collection_1.objects.link(ob_sphere_002)
col_collection_1.objects.link(ob_sphere_001)
col_collection_1.objects.link(ob_lamp_002)
col_collection_1.objects.link(ob_lamp_001)
col_collection_1.objects.link(ob_sphere)
col_collection_1.objects.link(ob_lamp)
col_collection_1.objects.link(ob_camera)

# ---- scene / render settings (as saved in the file)
scene.camera = ob_camera
scene.frame_start = 1; scene.frame_end = 250; scene.frame_set(1)
scene.render.engine = 'BLENDER_EEVEE_NEXT'
scene.render.image_settings.compression = 90
scene.render.resolution_x = 48
scene.render.resolution_y = 48
scene.render.pixel_aspect_x = 100.0
scene.render.pixel_aspect_y = 100.0
scene.render.fps = 25
scene.render.dither_intensity = 0.0
scene.render.film_transparent = True
scene.render.use_compositing = False
scene.render.use_sequencer = False
scene.render.bake_margin = 2
scene.render.bake_bias = 0.0
scene.render.use_stamp_time = False
scene.render.use_stamp_date = False
scene.render.use_stamp_frame = False
scene.render.use_stamp_camera = False
scene.render.use_stamp_scene = False
scene.render.use_stamp_filename = False
scene.render.use_stamp_render_time = False
scene.render.stamp_font_size = 0
scene.cycles.use_denoising = False
scene.cycles.samples = 10
scene.cycles.sampling_pattern = 'TABULATED_SOBOL'
scene.cycles.light_sampling_threshold = 0.0
scene.cycles.use_adaptive_sampling = False
scene.cycles.use_light_tree = False
scene.cycles.blur_glossy = 0.0
scene.cycles.volume_bounces = 1
scene.cycles.pixel_filter_type = 'GAUSSIAN'
scene.cycles.sample_clamp_indirect = 0.0
scene.view_settings.view_transform = 'Raw'
bpy.context.view_layer.update()
